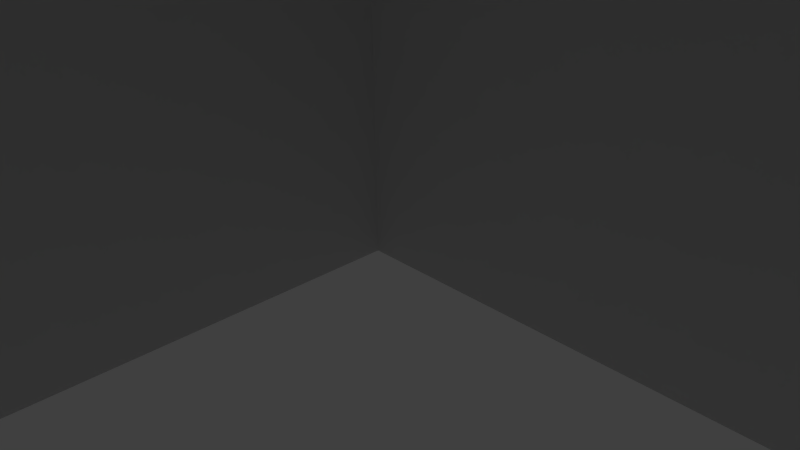 # Source: house.blend  (saved by Blender 2.59.0; exported with 4.5.12 LTS)
import bpy
from mathutils import Matrix  # noqa: F401  (used for matrix-valued properties, if any)

bpy.ops.wm.read_factory_settings(use_empty=True)
scene = bpy.context.scene
scene.name = 'Scene'

# ---- collections
col_collection_1 = bpy.data.collections.new('Collection 1'); scene.collection.children.link(col_collection_1)

# ---- materials (node trees are filled in below, after node groups)
mat_material = bpy.data.materials.new('Material')
mat_material.alpha_threshold = 0.0
mat_material.use_transparent_shadow = False
mat_material.roughness = 0.5
mat_material.line_color = (0.0, 0.0, 0.0, 1.0)

# ---- material node trees

# ---- world
world_world = bpy.data.worlds.new('World'); scene.world = world_world
world_world.color = (0.05088, 0.05088, 0.05088)
world_world.use_sun_shadow = False
world_world.sun_shadow_jitter_overblur = 0.0
world_world.cycles.sampling_method = 'MANUAL'
world_world.cycles.sample_map_resolution = 256

# ---- cameras
cam_camera = bpy.data.cameras.new('Camera')
cam_camera.clip_end = 100.0
cam_camera.lens = 35.0
cam_camera.ortho_scale = 7.314
cam_camera.dof.focus_distance = 0.0
cam_camera.dof.aperture_fstop = 128.0

# ---- lights
light_lamp = bpy.data.lights.new('Lamp', 'POINT')
light_lamp.transmission_factor = 0.0
light_lamp.cutoff_distance = 30.0
light_lamp.energy = 100.0
light_lamp.shadow_buffer_clip_start = 1.001
light_lamp.shadow_soft_size = 1.0
light_lamp.shadow_maximum_resolution = 0.006
light_lamp.use_absolute_resolution = True
light_lamp.cycles.use_multiple_importance_sampling = False

# ---- meshes
me_box01 = bpy.data.meshes.new('Box01')
me_box01.from_pydata([(4.863, -19.98, 8.0), (4.863, 0.02346, 8.0), (0.00468, 0.02346, 4.245), (0.00468, -19.98, 4.245), (0.00468, -19.98, -1.064e-06), (10.0, -19.98, -1.064e-06), (10.0, -19.98, 4.245), (10.0, 0.02346, 1.578e-06), (10.0, 0.02346, 4.245), (0.00468, 0.02346, 1.578e-06)], [], [(0, 1, 2), (3, 0, 2), (4, 5, 6), (6, 0, 4), (4, 0, 3), (5, 7, 8), (8, 6, 5), (7, 9, 2), (7, 2, 1), (7, 1, 8), (9, 4, 3), (3, 2, 9), (6, 8, 1), (1, 0, 6)])
_uv = me_box01.uv_layers.new(name='UVTex')
_uv.uv.foreach_set('vector', [0.7266, 0.4258, 0.2695, 0.4258, 0.2695, 0.2266, 0.7266, 0.2266, 0.7266, 0.4258, 0.2695, 0.2266, 0.8281, 0.1602, 1.004, 0.4102, 0.9102, 0.4727, 0.9102, 0.4727, 0.7383, 0.4023, 0.8281, 0.1602, 0.8281, 0.1602, 0.7383, 0.4023, 0.7344, 0.2227, 0.2695, 0.09375, 0.7266, 0.09375, 0.7266, 0.2266, 0.7266, 0.2266, 0.2695, 0.2266, 0.2695, 0.09375, 0.007812, 0.4023, 0.1758, 0.1602, 0.2656, 0.2227, 0.007812, 0.4023, 0.2656, 0.2227, 0.2656, 0.3984, 0.007812, 0.4023, 0.2656, 0.3984, 0.09766, 0.4648, 0.7266, 0.7383, 0.2695, 0.7383, 0.2695, 0.6133, 0.2695, 0.6133, 0.7266, 0.6133, 0.7266, 0.7383, 0.7266, 0.6133, 0.2695, 0.6133, 0.2695, 0.4258, 0.2695, 0.4258, 0.7266, 0.4258, 0.7266, 0.6133])
_ca = me_box01.color_attributes.new('Col', 'BYTE_COLOR', 'CORNER')
_ca.data.foreach_set('color', [1.0, 1.0, 1.0, 1.0, 1.0, 1.0, 1.0, 1.0, 1.0, 1.0, 1.0, 1.0, 1.0, 1.0, 1.0, 1.0, 1.0, 1.0, 1.0, 1.0, 1.0, 1.0, 1.0, 1.0, 1.0, 1.0, 1.0, 1.0, 1.0, 1.0, 1.0, 1.0, 1.0, 1.0, 1.0, 1.0, 1.0, 1.0, 1.0, 1.0, 1.0, 1.0, 1.0, 1.0, 1.0, 1.0, 1.0, 1.0, 1.0, 1.0, 1.0, 1.0, 1.0, 1.0, 1.0, 1.0, 1.0, 1.0, 1.0, 1.0, 1.0, 1.0, 1.0, 1.0, 1.0, 1.0, 1.0, 1.0, 1.0, 1.0, 1.0, 1.0, 1.0, 1.0, 1.0, 1.0, 1.0, 1.0, 1.0, 1.0, 1.0, 1.0, 1.0, 1.0, 1.0, 1.0, 1.0, 1.0, 1.0, 1.0, 1.0, 1.0, 1.0, 1.0, 1.0, 1.0, 1.0, 1.0, 1.0, 1.0, 1.0, 1.0, 1.0, 1.0, 1.0, 1.0, 1.0, 1.0, 1.0, 1.0, 1.0, 1.0, 1.0, 1.0, 1.0, 1.0, 1.0, 1.0, 1.0, 1.0, 1.0, 1.0, 1.0, 1.0, 1.0, 1.0, 1.0, 1.0, 1.0, 1.0, 1.0, 1.0, 1.0, 1.0, 1.0, 1.0, 1.0, 1.0, 1.0, 1.0, 1.0, 1.0, 1.0, 1.0, 1.0, 1.0, 1.0, 1.0, 1.0, 1.0, 1.0, 1.0, 1.0, 1.0, 1.0, 1.0, 1.0, 1.0, 1.0, 1.0, 1.0, 1.0, 1.0, 1.0, 1.0, 1.0, 1.0, 1.0])
me_box01.materials.append(mat_material)
me_box01.use_remesh_preserve_volume = False
me_box01.use_remesh_preserve_attributes = False
me_box01.use_mirror_vertex_groups = False
me_box01.update()

# ---- objects
ob_mesh = bpy.data.objects.new('Mesh', me_box01)
ob_lamp = bpy.data.objects.new('Lamp', light_lamp)
ob_camera = bpy.data.objects.new('Camera', cam_camera)

# ---- transforms, parenting, visibility, modifiers, constraints
ob_mesh.location = (0.0, 0.0, 0.0)
ob_mesh.scale = (1.0, 1.0, 1.125)
ob_mesh.lock_location = (True, True, True)
ob_mesh.lineart.crease_threshold = 0.0
ob_lamp.location = (4.076, 1.005, 5.904)
ob_lamp.rotation_euler = (0.6503, 0.05522, 1.866)
ob_lamp.lock_rotations_4d = False
ob_lamp.empty_display_type = 'ARROWS'
ob_lamp.color = (0.0, 0.0, 0.0, 0.0)
ob_lamp.lineart.crease_threshold = 0.0
ob_camera.location = (7.481, -6.508, 5.344)
ob_camera.rotation_euler = (1.109, 0.01082, 0.8149)
ob_camera.lock_rotations_4d = False
ob_camera.empty_display_type = 'ARROWS'
ob_camera.color = (0.0, 0.0, 0.0, 0.0)
ob_camera.display_type = 'WIRE'
ob_camera.lineart.crease_threshold = 0.0

# ---- collection membership
col_collection_1.objects.link(ob_mesh)
col_collection_1.objects.link(ob_lamp)
col_collection_1.objects.link(ob_camera)

# ---- scene / render settings (as saved in the file)
scene.camera = ob_camera
scene.frame_start = 1; scene.frame_end = 250; scene.frame_set(0)
scene.render.engine = 'BLENDER_EEVEE_NEXT'
scene.render.image_settings.color_mode = 'RGB'
scene.render.image_settings.compression = 90
scene.render.resolution_percentage = 50
scene.render.dither_intensity = 0.0
scene.render.bake_margin = 2
scene.render.bake_bias = 0.0
scene.cycles.use_denoising = False
scene.cycles.samples = 10
scene.cycles.sampling_pattern = 'TABULATED_SOBOL'
scene.cycles.light_sampling_threshold = 0.0
scene.cycles.use_adaptive_sampling = False
scene.cycles.use_light_tree = False
scene.cycles.blur_glossy = 0.0
scene.cycles.volume_bounces = 1
scene.cycles.pixel_filter_type = 'GAUSSIAN'
scene.cycles.sample_clamp_indirect = 0.0
scene.view_settings.view_transform = 'Standard'
bpy.context.view_layer.update()
